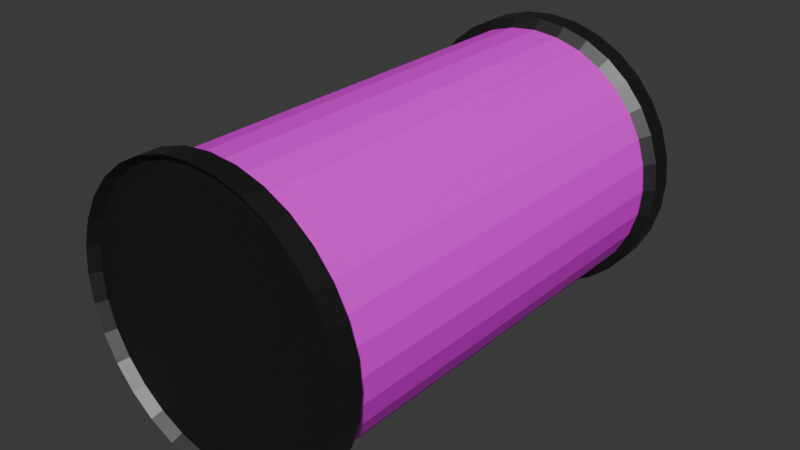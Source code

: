 # Source: Barrel.blend  (saved by Blender 4.2.66; exported with 4.5.12 LTS)
import bpy
from mathutils import Matrix  # noqa: F401  (used for matrix-valued properties, if any)

bpy.ops.wm.read_factory_settings(use_empty=True)
scene = bpy.context.scene
scene.name = 'Scene'

# ---- collections
col_collection = bpy.data.collections.new('Collection'); scene.collection.children.link(col_collection)

# ---- images (referenced by path relative to the original .blend; pixels are not part of the script)
import os
ASSET_DIR = os.environ.get("B2B_ASSET_DIR", "")  # directory of the original .blend (textures are referenced by path, not embedded)
HERE = os.path.dirname(os.path.abspath(__file__))  # packed textures are extracted next to this script under _unpacked/

def load_image(name, relpath, width, height, colorspace="sRGB"):
    """Load a texture the original file referenced (path relative to the .blend, or extracted next to this script)."""
    p = next((c for c in (os.path.join(HERE, relpath), os.path.join(ASSET_DIR, relpath)) if relpath and os.path.exists(c)), "")
    if p:
        img = bpy.data.images.load(p, check_existing=True)
        img.name = name
    else:  # same state as the original file: an image datablock whose file is absent (Cycles renders it pink)
        img = bpy.data.images.new(name, width, height)
        img.source = "FILE"
        img.filepath = "//" + (relpath or name)
    img.colorspace_settings.name = colorspace
    return img
img_base = load_image('Base', '', 1024, 1024, 'sRGB')

# ---- materials (node trees are filled in below, after node groups)
mat_main = bpy.data.materials.new('Main')
mat_main.alpha_threshold = 0.0
mat_main.use_transparent_shadow = False
mat_main.roughness = 0.5
mat_main.line_color = (0.0, 0.0, 0.0, 1.0)
mat_gray = bpy.data.materials.new('Gray')

# ---- material node trees
mat_main.use_nodes = True; mat_main.node_tree.nodes.clear()
_N = mat_main.node_tree.nodes; _L = mat_main.node_tree.links
n0 = _N.new('ShaderNodeOutputMaterial'); n0.name = 'Material Output'; n0.location = (300, 300)
n1 = _N.new('ShaderNodeBsdfPrincipled'); n1.name = 'Principled BSDF'; n1.location = (10, 300)
n1.inputs[3].default_value = 1.45
n2 = _N.new('ShaderNodeTexImage'); n2.name = 'Image Texture'; n2.location = (-348, 276)
n2.image = img_base
_L.new(n1.outputs[0], n0.inputs[0])
_L.new(n2.outputs[0], n1.inputs[0])
n0.is_active_output = True
mat_gray.use_nodes = True; mat_gray.node_tree.nodes.clear()
_N = mat_gray.node_tree.nodes; _L = mat_gray.node_tree.links
n0 = _N.new('ShaderNodeBsdfPrincipled'); n0.name = 'Principled BSDF'; n0.location = (10, 300)
n0.inputs[0].default_value = (0.1, 0.1, 0.1, 1.0)
n0.inputs[1].default_value = 1.0
n1 = _N.new('ShaderNodeOutputMaterial'); n1.name = 'Material Output'; n1.location = (300, 300)
_L.new(n0.outputs[0], n1.inputs[0])
n1.is_active_output = True

# ---- world
world_world = bpy.data.worlds.new('World'); scene.world = world_world
world_world.use_nodes = True; world_world.node_tree.nodes.clear()
_N = world_world.node_tree.nodes; _L = world_world.node_tree.links
n0 = _N.new('ShaderNodeOutputWorld'); n0.name = 'World Output'; n0.location = (300, 300)
n1 = _N.new('ShaderNodeBackground'); n1.name = 'Background'; n1.location = (10, 300)
n1.inputs[0].default_value = (0.05088, 0.05088, 0.05088, 1.0)
_L.new(n1.outputs[0], n0.inputs[0])
n0.is_active_output = True
world_world.color = (0.05088, 0.05088, 0.05088)
world_world.sun_shadow_jitter_overblur = 0.0

# ---- meshes
me_cylinder = bpy.data.meshes.new('Cylinder')
me_cylinder.from_pydata([(0.0, 1.0, -1.54), (0.0, 1.0, 1.54), (0.1951, 0.9808, -1.54), (0.1951, 0.9808, 1.54), (0.3827, 0.9239, -1.54), (0.3827, 0.9239, 1.54), (0.5556, 0.8315, -1.54), (0.5556, 0.8315, 1.54), (0.7071, 0.7071, -1.54), (0.7071, 0.7071, 1.54), (0.8315, 0.5556, -1.54), (0.8315, 0.5556, 1.54), (0.9239, 0.3827, -1.54), (0.9239, 0.3827, 1.54), (0.9808, 0.1951, -1.54), (0.9808, 0.1951, 1.54), (1.0, 0.0, -1.54), (1.0, 0.0, 1.54), (0.9808, -0.1951, -1.54), (0.9808, -0.1951, 1.54), (0.9239, -0.3827, -1.54), (0.9239, -0.3827, 1.54), (0.8315, -0.5556, -1.54), (0.8315, -0.5556, 1.54), (0.7071, -0.7071, -1.54), (0.7071, -0.7071, 1.54), (0.5556, -0.8315, -1.54), (0.5556, -0.8315, 1.54), (0.3827, -0.9239, -1.54), (0.3827, -0.9239, 1.54), (0.1951, -0.9808, -1.54), (0.1951, -0.9808, 1.54), (0.0, -1.0, -1.54), (0.0, -1.0, 1.54), (-0.1951, -0.9808, -1.54), (-0.1951, -0.9808, 1.54), (-0.3827, -0.9239, -1.54), (-0.3827, -0.9239, 1.54), (-0.5556, -0.8315, -1.54), (-0.5556, -0.8315, 1.54), (-0.7071, -0.7071, -1.54), (-0.7071, -0.7071, 1.54), (-0.8315, -0.5556, -1.54), (-0.8315, -0.5556, 1.54), (-0.9239, -0.3827, -1.54), (-0.9239, -0.3827, 1.54), (-0.9808, -0.1951, -1.54), (-0.9808, -0.1951, 1.54), (-1.0, 0.0, -1.54), (-1.0, 0.0, 1.54), (-0.9808, 0.1951, -1.54), (-0.9808, 0.1951, 1.54), (-0.9239, 0.3827, -1.54), (-0.9239, 0.3827, 1.54), (-0.8315, 0.5556, -1.54), (-0.8315, 0.5556, 1.54), (-0.7071, 0.7071, -1.54), (-0.7071, 0.7071, 1.54), (-0.5556, 0.8315, -1.54), (-0.5556, 0.8315, 1.54), (-0.3827, 0.9239, -1.54), (-0.3827, 0.9239, 1.54), (-0.1951, 0.9808, -1.54), (-0.1951, 0.9808, 1.54), (-8.74e-10, 1.072, -1.597), (0.2092, 1.052, -1.597), (0.2092, 1.052, 1.597), (-8.74e-10, 1.072, 1.597), (0.4103, 0.9906, -1.597), (0.4103, 0.9906, 1.597), (0.5957, 0.8915, -1.597), (0.5957, 0.8915, 1.597), (0.7582, 0.7582, -1.597), (0.7582, 0.7582, 1.597), (0.8915, 0.5957, -1.597), (0.8915, 0.5957, 1.597), (0.9906, 0.4103, -1.597), (0.9906, 0.4103, 1.597), (1.052, 0.2092, -1.597), (1.052, 0.2092, 1.597), (1.072, -1.345e-10, -1.597), (1.072, -1.345e-10, 1.597), (1.052, -0.2092, -1.597), (1.052, -0.2092, 1.597), (0.9906, -0.4103, -1.597), (0.9906, -0.4103, 1.597), (0.8915, -0.5957, -1.597), (0.8915, -0.5957, 1.597), (0.7582, -0.7582, -1.597), (0.7582, -0.7582, 1.597), (0.5957, -0.8915, -1.597), (0.5957, -0.8915, 1.597), (0.4103, -0.9906, -1.597), (0.4103, -0.9906, 1.597), (0.2092, -1.052, -1.597), (0.2092, -1.052, 1.597), (-8.74e-10, -1.072, -1.597), (-8.74e-10, -1.072, 1.597), (-0.2092, -1.052, -1.597), (-0.2092, -1.052, 1.597), (-0.4103, -0.9906, -1.597), (-0.4103, -0.9906, 1.597), (-0.5957, -0.8915, -1.597), (-0.5957, -0.8915, 1.597), (-0.7582, -0.7582, -1.597), (-0.7582, -0.7582, 1.597), (-0.8915, -0.5957, -1.597), (-0.8915, -0.5957, 1.597), (-0.9906, -0.4103, -1.597), (-0.9906, -0.4103, 1.597), (-1.052, -0.2092, -1.597), (-1.052, -0.2092, 1.597), (-1.072, -1.345e-10, -1.597), (-1.072, -1.345e-10, 1.597), (-1.052, 0.2092, -1.597), (-1.052, 0.2092, 1.597), (-0.9906, 0.4103, -1.597), (-0.9906, 0.4103, 1.597), (-0.8915, 0.5957, -1.597), (-0.8915, 0.5957, 1.597), (-0.7582, 0.7582, -1.597), (-0.7582, 0.7582, 1.597), (-0.5957, 0.8915, -1.597), (-0.5957, 0.8915, 1.597), (-0.4103, 0.9906, -1.597), (-0.4103, 0.9906, 1.597), (-0.2092, 1.052, -1.597), (-0.2092, 1.052, 1.597), (-8.74e-10, 1.072, -1.76), (0.2092, 1.052, -1.76), (0.2092, 1.052, 1.76), (-8.74e-10, 1.072, 1.76), (0.4103, 0.9906, -1.76), (0.4103, 0.9906, 1.76), (0.5957, 0.8915, -1.76), (0.5957, 0.8915, 1.76), (0.7582, 0.7582, -1.76), (0.7582, 0.7582, 1.76), (0.8915, 0.5957, -1.76), (0.8915, 0.5957, 1.76), (0.9906, 0.4103, -1.76), (0.9906, 0.4103, 1.76), (1.052, 0.2092, -1.76), (1.052, 0.2092, 1.76), (1.072, -1.345e-10, -1.76), (1.072, -1.345e-10, 1.76), (1.052, -0.2092, -1.76), (1.052, -0.2092, 1.76), (0.9906, -0.4103, -1.76), (0.9906, -0.4103, 1.76), (0.8915, -0.5957, -1.76), (0.8915, -0.5957, 1.76), (0.7582, -0.7582, -1.76), (0.7582, -0.7582, 1.76), (0.5957, -0.8915, -1.76), (0.5957, -0.8915, 1.76), (0.4103, -0.9906, -1.76), (0.4103, -0.9906, 1.76), (0.2092, -1.052, -1.76), (0.2092, -1.052, 1.76), (-8.74e-10, -1.072, -1.76), (-8.74e-10, -1.072, 1.76), (-0.2092, -1.052, -1.76), (-0.2092, -1.052, 1.76), (-0.4103, -0.9906, -1.76), (-0.4103, -0.9906, 1.76), (-0.5957, -0.8915, -1.76), (-0.5957, -0.8915, 1.76), (-0.7582, -0.7582, -1.76), (-0.7582, -0.7582, 1.76), (-0.8915, -0.5957, -1.76), (-0.8915, -0.5957, 1.76), (-0.9906, -0.4103, -1.76), (-0.9906, -0.4103, 1.76), (-1.052, -0.2092, -1.76), (-1.052, -0.2092, 1.76), (-1.072, -1.345e-10, -1.76), (-1.072, -1.345e-10, 1.76), (-1.052, 0.2092, -1.76), (-1.052, 0.2092, 1.76), (-0.9906, 0.4103, -1.76), (-0.9906, 0.4103, 1.76), (-0.8915, 0.5957, -1.76), (-0.8915, 0.5957, 1.76), (-0.7582, 0.7582, -1.76), (-0.7582, 0.7582, 1.76), (-0.5957, 0.8915, -1.76), (-0.5957, 0.8915, 1.76), (-0.4103, 0.9906, -1.76), (-0.4103, 0.9906, 1.76), (-0.2092, 1.052, -1.76), (-0.2092, 1.052, 1.76), (-1.127e-11, 1.027, -1.686), (0.2003, 1.007, -1.686), (0.2003, 1.007, 1.686), (-1.127e-11, 1.027, 1.686), (0.393, 0.9487, -1.686), (0.393, 0.9487, 1.686), (0.5705, 0.8538, -1.686), (0.5705, 0.8538, 1.686), (0.7261, 0.7261, -1.686), (0.7261, 0.7261, 1.686), (0.8538, 0.5705, -1.686), (0.8538, 0.5705, 1.686), (0.9487, 0.393, -1.686), (0.9487, 0.393, 1.686), (1.007, 0.2003, -1.686), (1.007, 0.2003, 1.686), (1.027, 2.852e-11, -1.686), (1.027, 2.852e-11, 1.686), (1.007, -0.2003, -1.686), (1.007, -0.2003, 1.686), (0.9487, -0.393, -1.686), (0.9487, -0.393, 1.686), (0.8538, -0.5705, -1.686), (0.8538, -0.5705, 1.686), (0.7261, -0.7261, -1.686), (0.7261, -0.7261, 1.686), (0.5705, -0.8538, -1.686), (0.5705, -0.8538, 1.686), (0.393, -0.9487, -1.686), (0.393, -0.9487, 1.686), (0.2003, -1.007, -1.686), (0.2003, -1.007, 1.686), (-1.127e-11, -1.027, -1.686), (-1.127e-11, -1.027, 1.686), (-0.2003, -1.007, -1.686), (-0.2003, -1.007, 1.686), (-0.393, -0.9487, -1.686), (-0.393, -0.9487, 1.686), (-0.5705, -0.8538, -1.686), (-0.5705, -0.8538, 1.686), (-0.7261, -0.7261, -1.686), (-0.7261, -0.7261, 1.686), (-0.8538, -0.5705, -1.686), (-0.8538, -0.5705, 1.686), (-0.9487, -0.393, -1.686), (-0.9487, -0.393, 1.686), (-1.007, -0.2003, -1.686), (-1.007, -0.2003, 1.686), (-1.027, 2.852e-11, -1.686), (-1.027, 2.852e-11, 1.686), (-1.007, 0.2003, -1.686), (-1.007, 0.2003, 1.686), (-0.9487, 0.393, -1.686), (-0.9487, 0.393, 1.686), (-0.8538, 0.5705, -1.686), (-0.8538, 0.5705, 1.686), (-0.7261, 0.7261, -1.686), (-0.7261, 0.7261, 1.686), (-0.5705, 0.8538, -1.686), (-0.5705, 0.8538, 1.686), (-0.393, 0.9487, -1.686), (-0.393, 0.9487, 1.686), (-0.2003, 1.007, -1.686), (-0.2003, 1.007, 1.686)], [], [(0, 1, 3, 2), (2, 3, 5, 4), (4, 5, 7, 6), (6, 7, 9, 8), (8, 9, 11, 10), (10, 11, 13, 12), (12, 13, 15, 14), (14, 15, 17, 16), (16, 17, 19, 18), (18, 19, 21, 20), (20, 21, 23, 22), (22, 23, 25, 24), (24, 25, 27, 26), (26, 27, 29, 28), (28, 29, 31, 30), (30, 31, 33, 32), (32, 33, 35, 34), (34, 35, 37, 36), (36, 37, 39, 38), (38, 39, 41, 40), (40, 41, 43, 42), (42, 43, 45, 44), (44, 45, 47, 46), (46, 47, 49, 48), (48, 49, 51, 50), (50, 51, 53, 52), (52, 53, 55, 54), (54, 55, 57, 56), (56, 57, 59, 58), (58, 59, 61, 60), (61, 59, 123, 125), (60, 61, 63, 62), (62, 63, 1, 0), (6, 8, 72, 70), (85, 83, 147, 149), (111, 109, 173, 175), (24, 26, 90, 88), (9, 7, 71, 73), (42, 44, 108, 106), (27, 25, 89, 91), (60, 62, 126, 124), (45, 43, 107, 109), (8, 10, 74, 72), (63, 61, 125, 127), (26, 28, 92, 90), (11, 9, 73, 75), (44, 46, 110, 108), (29, 27, 91, 93), (62, 0, 64, 126), (47, 45, 109, 111), (10, 12, 76, 74), (1, 63, 127, 67), (28, 30, 94, 92), (13, 11, 75, 77), (46, 48, 112, 110), (31, 29, 93, 95), (49, 47, 111, 113), (12, 14, 78, 76), (30, 32, 96, 94), (15, 13, 77, 79), (48, 50, 114, 112), (33, 31, 95, 97), (51, 49, 113, 115), (14, 16, 80, 78), (32, 34, 98, 96), (17, 15, 79, 81), (50, 52, 116, 114), (35, 33, 97, 99), (53, 51, 115, 117), (16, 18, 82, 80), (34, 36, 100, 98), (19, 17, 81, 83), (0, 2, 65, 64), (52, 54, 118, 116), (37, 35, 99, 101), (3, 1, 67, 66), (55, 53, 117, 119), (18, 20, 84, 82), (36, 38, 102, 100), (21, 19, 83, 85), (54, 56, 120, 118), (39, 37, 101, 103), (2, 4, 68, 65), (57, 55, 119, 121), (20, 22, 86, 84), (5, 3, 66, 69), (38, 40, 104, 102), (23, 21, 85, 87), (56, 58, 122, 120), (41, 39, 103, 105), (4, 6, 70, 68), (59, 57, 121, 123), (22, 24, 88, 86), (7, 5, 69, 71), (40, 42, 106, 104), (25, 23, 87, 89), (58, 60, 124, 122), (43, 41, 105, 107), (150, 152, 216, 214), (176, 178, 242, 240), (110, 112, 176, 174), (84, 86, 150, 148), (113, 111, 175, 177), (87, 85, 149, 151), (112, 114, 178, 176), (86, 88, 152, 150), (115, 113, 177, 179), (89, 87, 151, 153), (114, 116, 180, 178), (88, 90, 154, 152), (117, 115, 179, 181), (91, 89, 153, 155), (116, 118, 182, 180), (90, 92, 156, 154), (64, 65, 129, 128), (119, 117, 181, 183), (93, 91, 155, 157), (66, 67, 131, 130), (118, 120, 184, 182), (92, 94, 158, 156), (65, 68, 132, 129), (121, 119, 183, 185), (95, 93, 157, 159), (69, 66, 130, 133), (120, 122, 186, 184), (94, 96, 160, 158), (68, 70, 134, 132), (123, 121, 185, 187), (97, 95, 159, 161), (71, 69, 133, 135), (122, 124, 188, 186), (96, 98, 162, 160), (70, 72, 136, 134), (125, 123, 187, 189), (99, 97, 161, 163), (73, 71, 135, 137), (124, 126, 190, 188), (98, 100, 164, 162), (72, 74, 138, 136), (127, 125, 189, 191), (101, 99, 163, 165), (75, 73, 137, 139), (126, 64, 128, 190), (100, 102, 166, 164), (74, 76, 140, 138), (67, 127, 191, 131), (103, 101, 165, 167), (77, 75, 139, 141), (102, 104, 168, 166), (76, 78, 142, 140), (105, 103, 167, 169), (79, 77, 141, 143), (104, 106, 170, 168), (78, 80, 144, 142), (107, 105, 169, 171), (81, 79, 143, 145), (106, 108, 172, 170), (80, 82, 146, 144), (109, 107, 171, 173), (83, 81, 145, 147), (108, 110, 174, 172), (82, 84, 148, 146), (194, 195, 255, 253, 251, 249, 247, 245, 243, 241, 239, 237, 235, 233, 231, 229, 227, 225, 223, 221, 219, 217, 215, 213, 211, 209, 207, 205, 203, 201, 199, 197), (192, 193, 196, 198, 200, 202, 204, 206, 208, 210, 212, 214, 216, 218, 220, 222, 224, 226, 228, 230, 232, 234, 236, 238, 240, 242, 244, 246, 248, 250, 252, 254), (179, 177, 241, 243), (153, 151, 215, 217), (178, 180, 244, 242), (152, 154, 218, 216), (181, 179, 243, 245), (155, 153, 217, 219), (180, 182, 246, 244), (154, 156, 220, 218), (128, 129, 193, 192), (183, 181, 245, 247), (157, 155, 219, 221), (130, 131, 195, 194), (182, 184, 248, 246), (156, 158, 222, 220), (129, 132, 196, 193), (185, 183, 247, 249), (159, 157, 221, 223), (133, 130, 194, 197), (184, 186, 250, 248), (158, 160, 224, 222), (132, 134, 198, 196), (187, 185, 249, 251), (161, 159, 223, 225), (135, 133, 197, 199), (186, 188, 252, 250), (160, 162, 226, 224), (134, 136, 200, 198), (189, 187, 251, 253), (163, 161, 225, 227), (137, 135, 199, 201), (188, 190, 254, 252), (162, 164, 228, 226), (136, 138, 202, 200), (191, 189, 253, 255), (165, 163, 227, 229), (139, 137, 201, 203), (190, 128, 192, 254), (164, 166, 230, 228), (138, 140, 204, 202), (131, 191, 255, 195), (167, 165, 229, 231), (141, 139, 203, 205), (166, 168, 232, 230), (140, 142, 206, 204), (169, 167, 231, 233), (143, 141, 205, 207), (168, 170, 234, 232), (142, 144, 208, 206), (171, 169, 233, 235), (145, 143, 207, 209), (170, 172, 236, 234), (144, 146, 210, 208), (173, 171, 235, 237), (147, 145, 209, 211), (172, 174, 238, 236), (146, 148, 212, 210), (175, 173, 237, 239), (149, 147, 211, 213), (174, 176, 240, 238), (148, 150, 214, 212), (177, 175, 239, 241), (151, 149, 213, 215)])
me_cylinder.polygons.foreach_set('material_index', [0, 0, 0, 0, 0, 0, 0, 0, 0, 0, 0, 0, 0, 0, 0, 0, 0, 0, 0, 0, 0, 0, 0, 0, 0, 0, 0, 0, 0, 0, 1, 0, 0, 1, 1, 1, 1, 1, 1, 1, 1, 1, 1, 1, 1, 1, 1, 1, 1, 1, 1, 1, 1, 1, 1, 1, 1, 1, 1, 1, 1, 1, 1, 1, 1, 1, 1, 1, 1, 1, 1, 1, 1, 1, 1, 1, 1, 1, 1, 1, 1, 1, 1, 1, 1, 1, 1, 1, 1, 1, 1, 1, 1, 1, 1, 1, 1, 1, 1, 1, 1, 1, 1, 1, 1, 1, 1, 1, 1, 1, 1, 1, 1, 1, 1, 1, 1, 1, 1, 1, 1, 1, 1, 1, 1, 1, 1, 1, 1, 1, 1, 1, 1, 1, 1, 1, 1, 1, 1, 1, 1, 1, 1, 1, 1, 1, 1, 1, 1, 1, 1, 1, 1, 1, 1, 1, 1, 1, 1, 1, 1, 1, 1, 1, 1, 1, 1, 1, 1, 1, 1, 1, 1, 1, 1, 1, 1, 1, 1, 1, 1, 1, 1, 1, 1, 1, 1, 1, 1, 1, 1, 1, 1, 1, 1, 1, 1, 1, 1, 1, 1, 1, 1, 1, 1, 1, 1, 1, 1, 1, 1, 1, 1, 1, 1, 1, 1, 1, 1, 1, 1, 1, 1, 1, 1, 1])
_uv = me_cylinder.uv_layers.new(name='UVMap')
_uv.uv.foreach_set('vector', [0.6783, 0.4735, 0.6783, 0.0, 0.7079, 0.0, 0.7079, 0.4735, 0.7079, 0.4735, 0.7079, 0.0, 0.7357, 0.0, 0.7357, 0.4735, 0.7357, 0.4735, 0.7357, 0.0, 0.7608, 0.0, 0.7608, 0.4735, 0.7608, 0.4735, 0.7608, 0.0, 0.7821, 0.0, 0.7821, 0.4735, 0.0, 0.4735, 0.0, 0.0, 0.02131, 0.0, 0.02131, 0.4735, 0.02131, 0.4735, 0.02131, 0.0, 0.04637, 0.0, 0.04637, 0.4735, 0.04637, 0.4735, 0.04637, 0.0, 0.07421, 0.0, 0.07421, 0.4735, 0.07421, 0.4735, 0.07421, 0.0, 0.1038, 0.0, 0.1038, 0.4735, 0.1038, 0.4735, 0.1038, 0.0, 0.1339, 0.0, 0.1339, 0.4735, 0.1339, 0.4735, 0.1339, 0.0, 0.1635, 0.0, 0.1635, 0.4735, 0.1635, 0.4735, 0.1635, 0.0, 0.1913, 0.0, 0.1913, 0.4735, 0.1913, 0.4735, 0.1913, 0.0, 0.2164, 0.0, 0.2164, 0.4735, 0.2164, 0.4735, 0.2164, 0.0, 0.2377, 0.0, 0.2377, 0.4735, 0.0, 0.947, 0.0, 0.4735, 0.02506, 0.4735, 0.02506, 0.947, 0.02506, 0.947, 0.02506, 0.4735, 0.0529, 0.4735, 0.0529, 0.947, 0.0529, 0.947, 0.0529, 0.4735, 0.08246, 0.4735, 0.08246, 0.947, 0.08246, 0.947, 0.08246, 0.4735, 0.1126, 0.4735, 0.1126, 0.947, 0.1126, 0.947, 0.1126, 0.4735, 0.1422, 0.4735, 0.1422, 0.947, 0.1422, 0.947, 0.1422, 0.4735, 0.17, 0.4735, 0.17, 0.947, 0.17, 0.947, 0.17, 0.4735, 0.1951, 0.4735, 0.1951, 0.947, 0.1951, 0.947, 0.1951, 0.4735, 0.2164, 0.4735, 0.2164, 0.947, 0.7821, 0.4735, 0.7821, 0.0, 0.8072, 0.0, 0.8072, 0.4735, 0.8072, 0.4735, 0.8072, 0.0, 0.835, 0.0, 0.835, 0.4735, 0.835, 0.4735, 0.835, 0.0, 0.8646, 0.0, 0.8646, 0.4735, 0.8646, 0.4735, 0.8646, 0.0, 0.8947, 0.0, 0.8947, 0.4735, 0.8947, 0.4735, 0.8947, 0.0, 0.9243, 0.0, 0.9243, 0.4735, 0.9243, 0.4735, 0.9243, 0.0, 0.9521, 0.0, 0.9521, 0.4735, 0.9521, 0.4735, 0.9521, 0.0, 0.9772, 0.0, 0.9772, 0.4735, 0.5657, 0.4735, 0.5657, 0.0, 0.5908, 0.0, 0.5908, 0.4735, 0.5908, 0.4735, 0.5908, 0.0, 0.6186, 0.0, 0.6186, 0.4735, 0.2829, 0.2616, 0.3042, 0.2829, 0.2971, 0.2914, 0.2743, 0.2686, 0.6186, 0.4735, 0.6186, 0.0, 0.6482, 0.0, 0.6482, 0.4735, 0.6482, 0.4735, 0.6482, 0.0, 0.6783, 0.0, 0.6783, 0.4735, 0.3042, 0.6109, 0.3292, 0.6277, 0.324, 0.6375, 0.2971, 0.6195, 0.905, 0.5302, 0.905, 0.5619, 0.88, 0.5619, 0.88, 0.5302, 0.93, 0.6259, 0.93, 0.6558, 0.905, 0.6558, 0.905, 0.6259, 0.5373, 0.5646, 0.5488, 0.5367, 0.5594, 0.54, 0.5471, 0.5698, 0.2661, 0.09157, 0.2546, 0.1194, 0.244, 0.1162, 0.2563, 0.08633, 0.4463, 0.345, 0.4168, 0.3391, 0.4179, 0.3281, 0.4496, 0.3344, 0.4992, 0.0452, 0.4742, 0.02846, 0.4794, 0.01867, 0.5063, 0.03662, 0.2487, 0.477, 0.2487, 0.5072, 0.2377, 0.5083, 0.2377, 0.4759, 0.4992, 0.2829, 0.5205, 0.2616, 0.5291, 0.2686, 0.5063, 0.2914, 0.3292, 0.6277, 0.3571, 0.6392, 0.3539, 0.6498, 0.324, 0.6375, 0.2661, 0.2365, 0.2829, 0.2616, 0.2743, 0.2686, 0.2563, 0.2417, 0.5488, 0.5367, 0.5547, 0.5072, 0.5657, 0.5083, 0.5594, 0.54, 0.2829, 0.06651, 0.2661, 0.09157, 0.2563, 0.08633, 0.2743, 0.05947, 0.4168, 0.3391, 0.3866, 0.3391, 0.3855, 0.3281, 0.4179, 0.3281, 0.5205, 0.06651, 0.4992, 0.0452, 0.5063, 0.03662, 0.5291, 0.05947, 0.2487, 0.5072, 0.2546, 0.5367, 0.244, 0.54, 0.2377, 0.5083, 0.4742, 0.2996, 0.4992, 0.2829, 0.5063, 0.2914, 0.4794, 0.3094, 0.3571, 0.6392, 0.3866, 0.6451, 0.3855, 0.6561, 0.3539, 0.6498, 0.2546, 0.2087, 0.2661, 0.2365, 0.2563, 0.2417, 0.244, 0.2119, 0.5547, 0.5072, 0.5547, 0.477, 0.5657, 0.4759, 0.5657, 0.5083, 0.3042, 0.0452, 0.2829, 0.06651, 0.2743, 0.05947, 0.2971, 0.03662, 0.3866, 0.3391, 0.3571, 0.345, 0.3539, 0.3344, 0.3855, 0.3281, 0.5373, 0.09157, 0.5205, 0.06651, 0.5291, 0.05947, 0.5471, 0.08633, 0.4463, 0.3111, 0.4742, 0.2996, 0.4794, 0.3094, 0.4496, 0.3218, 0.3866, 0.6451, 0.4168, 0.6451, 0.4179, 0.6561, 0.3855, 0.6561, 0.5547, 0.477, 0.5488, 0.4475, 0.5594, 0.4443, 0.5657, 0.4759, 0.3292, 0.02846, 0.3042, 0.0452, 0.2971, 0.03662, 0.324, 0.01867, 0.3571, 0.345, 0.3292, 0.3565, 0.324, 0.3467, 0.3539, 0.3344, 0.5488, 0.1194, 0.5373, 0.09157, 0.5471, 0.08633, 0.5594, 0.1162, 0.4168, 0.317, 0.4463, 0.3111, 0.4496, 0.3218, 0.4179, 0.3281, 0.4168, 0.6451, 0.4463, 0.6392, 0.4496, 0.6498, 0.4179, 0.6561, 0.5488, 0.4475, 0.5373, 0.4196, 0.5471, 0.4144, 0.5594, 0.4443, 0.3571, 0.01692, 0.3292, 0.02846, 0.324, 0.01867, 0.3539, 0.006304, 0.3292, 0.3565, 0.3042, 0.3733, 0.2971, 0.3647, 0.324, 0.3467, 0.5547, 0.149, 0.5488, 0.1194, 0.5594, 0.1162, 0.5657, 0.1479, 0.3866, 0.317, 0.4168, 0.317, 0.4179, 0.3281, 0.3855, 0.3281, 0.4463, 0.6392, 0.4742, 0.6277, 0.4794, 0.6375, 0.4496, 0.6498, 0.5373, 0.4196, 0.5205, 0.3946, 0.5291, 0.3875, 0.5471, 0.4144, 0.3866, 0.01104, 0.3571, 0.01692, 0.3539, 0.006304, 0.3855, 9.636e-09, 0.2546, 0.5367, 0.2661, 0.5646, 0.2563, 0.5698, 0.244, 0.54, 0.3042, 0.3733, 0.2829, 0.3946, 0.2743, 0.3875, 0.2971, 0.3647, 0.5547, 0.1791, 0.5547, 0.149, 0.5657, 0.1479, 0.5657, 0.1802, 0.2487, 0.1791, 0.2546, 0.2087, 0.244, 0.2119, 0.2377, 0.1802, 0.3571, 0.3111, 0.3866, 0.317, 0.3855, 0.3281, 0.3539, 0.3218, 0.4742, 0.6277, 0.4992, 0.6109, 0.5063, 0.6195, 0.4794, 0.6375, 0.5205, 0.3946, 0.4992, 0.3733, 0.5063, 0.3647, 0.5291, 0.3875, 0.4168, 0.01104, 0.3866, 0.01104, 0.3855, 9.636e-09, 0.4179, 8.017e-09, 0.2829, 0.3946, 0.2661, 0.4196, 0.2563, 0.4144, 0.2743, 0.3875, 0.5488, 0.2087, 0.5547, 0.1791, 0.5657, 0.1802, 0.5594, 0.2119, 0.2661, 0.5646, 0.2829, 0.5896, 0.2743, 0.5967, 0.2563, 0.5698, 0.3292, 0.2996, 0.3571, 0.3111, 0.3539, 0.3218, 0.324, 0.3094, 0.4992, 0.6109, 0.5205, 0.5896, 0.5291, 0.5967, 0.5063, 0.6195, 0.2487, 0.149, 0.2487, 0.1791, 0.2377, 0.1802, 0.2377, 0.1479, 0.4992, 0.3733, 0.4742, 0.3565, 0.4794, 0.3467, 0.5063, 0.3647, 0.4463, 0.01692, 0.4168, 0.01104, 0.4179, 8.017e-09, 0.4496, 0.006304, 0.2661, 0.4196, 0.2546, 0.4475, 0.244, 0.4443, 0.2563, 0.4144, 0.5373, 0.2365, 0.5488, 0.2087, 0.5594, 0.2119, 0.5471, 0.2417, 0.2829, 0.5896, 0.3042, 0.6109, 0.2971, 0.6195, 0.2743, 0.5967, 0.3042, 0.2829, 0.3292, 0.2996, 0.324, 0.3094, 0.2971, 0.2914, 0.5205, 0.5896, 0.5373, 0.5646, 0.5471, 0.5698, 0.5291, 0.5967, 0.2546, 0.1194, 0.2487, 0.149, 0.2377, 0.1479, 0.244, 0.1162, 0.4742, 0.3565, 0.4463, 0.345, 0.4496, 0.3344, 0.4794, 0.3467, 0.4742, 0.02846, 0.4463, 0.01692, 0.4496, 0.006304, 0.4794, 0.01867, 0.2546, 0.4475, 0.2487, 0.477, 0.2377, 0.4759, 0.244, 0.4443, 0.5205, 0.2616, 0.5373, 0.2365, 0.5471, 0.2417, 0.5291, 0.2686, 0.2278, 0.6786, 0.2278, 0.7055, 0.2164, 0.7011, 0.2164, 0.6753, 0.5633, 0.7674, 0.5633, 0.7997, 0.5519, 0.799, 0.5519, 0.7681, 0.88, 0.8579, 0.88, 0.8262, 0.905, 0.8262, 0.905, 0.8579, 0.905, 0.7622, 0.905, 0.7323, 0.93, 0.7323, 0.93, 0.7622, 0.93, 0.5942, 0.93, 0.6259, 0.905, 0.6259, 0.905, 0.5942, 0.905, 0.5004, 0.905, 0.5302, 0.88, 0.5302, 0.88, 0.5004, 0.88, 0.8262, 0.88, 0.7939, 0.905, 0.7939, 0.905, 0.8262, 0.905, 0.7323, 0.905, 0.7055, 0.93, 0.7055, 0.93, 0.7323, 0.93, 0.5619, 0.93, 0.5942, 0.905, 0.5942, 0.905, 0.5619, 0.905, 0.4735, 0.905, 0.5004, 0.88, 0.5004, 0.88, 0.4735, 0.88, 0.7939, 0.88, 0.7622, 0.905, 0.7622, 0.905, 0.7939, 0.9551, 0.7055, 0.9551, 0.6826, 0.9801, 0.6826, 0.9801, 0.7055, 0.93, 0.5302, 0.93, 0.5619, 0.905, 0.5619, 0.905, 0.5302, 0.9801, 0.9146, 0.9801, 0.9374, 0.9551, 0.9374, 0.9551, 0.9146, 0.88, 0.7622, 0.88, 0.7323, 0.905, 0.7323, 0.905, 0.7622, 0.9551, 0.6826, 0.9551, 0.6558, 0.9801, 0.6558, 0.9801, 0.6826, 0.93, 0.5847, 0.93, 0.5531, 0.9551, 0.5531, 0.9551, 0.5847, 0.93, 0.5004, 0.93, 0.5302, 0.905, 0.5302, 0.905, 0.5004, 0.9801, 0.8877, 0.9801, 0.9146, 0.9551, 0.9146, 0.9551, 0.8877, 0.9551, 0.785, 0.9551, 0.8167, 0.93, 0.8167, 0.93, 0.785, 0.88, 0.7323, 0.88, 0.7055, 0.905, 0.7055, 0.905, 0.7323, 0.9551, 0.6558, 0.9551, 0.6259, 0.9801, 0.6259, 0.9801, 0.6558, 0.93, 0.5531, 0.93, 0.5232, 0.9551, 0.5232, 0.9551, 0.5531, 0.93, 0.4735, 0.93, 0.5004, 0.905, 0.5004, 0.905, 0.4735, 0.9801, 0.8579, 0.9801, 0.8877, 0.9551, 0.8877, 0.9551, 0.8579, 0.9551, 0.7552, 0.9551, 0.785, 0.93, 0.785, 0.93, 0.7552, 0.93, 0.7055, 0.93, 0.6786, 0.9551, 0.6786, 0.9551, 0.7055, 0.9551, 0.6259, 0.9551, 0.5942, 0.9801, 0.5942, 0.9801, 0.6259, 0.93, 0.5232, 0.93, 0.4963, 0.9551, 0.4963, 0.9551, 0.5232, 0.9551, 0.9106, 0.9551, 0.9374, 0.93, 0.9374, 0.93, 0.9106, 0.9801, 0.8262, 0.9801, 0.8579, 0.9551, 0.8579, 0.9551, 0.8262, 0.9551, 0.7283, 0.9551, 0.7552, 0.93, 0.7552, 0.93, 0.7283, 0.93, 0.6786, 0.93, 0.6488, 0.9551, 0.6488, 0.9551, 0.6786, 0.9551, 0.5942, 0.9551, 0.5619, 0.9801, 0.5619, 0.9801, 0.5942, 0.93, 0.4963, 0.93, 0.4735, 0.9551, 0.4735, 0.9551, 0.4963, 0.9551, 0.8807, 0.9551, 0.9106, 0.93, 0.9106, 0.93, 0.8807, 0.9801, 0.7939, 0.9801, 0.8262, 0.9551, 0.8262, 0.9551, 0.7939, 0.9551, 0.7055, 0.9551, 0.7283, 0.93, 0.7283, 0.93, 0.7055, 0.93, 0.6488, 0.93, 0.6171, 0.9551, 0.6171, 0.9551, 0.6488, 0.9551, 0.5619, 0.9551, 0.5302, 0.9801, 0.5302, 0.9801, 0.5619, 0.905, 0.9374, 0.905, 0.9146, 0.93, 0.9146, 0.93, 0.9374, 0.9551, 0.849, 0.9551, 0.8807, 0.93, 0.8807, 0.93, 0.849, 0.9801, 0.7622, 0.9801, 0.7939, 0.9551, 0.7939, 0.9551, 0.7622, 0.905, 0.6826, 0.905, 0.7055, 0.88, 0.7055, 0.88, 0.6826, 0.93, 0.6171, 0.93, 0.5847, 0.9551, 0.5847, 0.9551, 0.6171, 0.9551, 0.5302, 0.9551, 0.5004, 0.9801, 0.5004, 0.9801, 0.5302, 0.905, 0.9146, 0.905, 0.8877, 0.93, 0.8877, 0.93, 0.9146, 0.9551, 0.8167, 0.9551, 0.849, 0.93, 0.849, 0.93, 0.8167, 0.9801, 0.7323, 0.9801, 0.7622, 0.9551, 0.7622, 0.9551, 0.7323, 0.905, 0.6558, 0.905, 0.6826, 0.88, 0.6826, 0.88, 0.6558, 0.9551, 0.5004, 0.9551, 0.4735, 0.9801, 0.4735, 0.9801, 0.5004, 0.905, 0.8877, 0.905, 0.8579, 0.93, 0.8579, 0.93, 0.8877, 0.9801, 0.7055, 0.9801, 0.7323, 0.9551, 0.7323, 0.9551, 0.7055, 0.905, 0.6259, 0.905, 0.6558, 0.88, 0.6558, 0.88, 0.6259, 0.88, 0.9374, 0.88, 0.9146, 0.905, 0.9146, 0.905, 0.9374, 0.905, 0.8579, 0.905, 0.8262, 0.93, 0.8262, 0.93, 0.8579, 0.93, 0.6826, 0.93, 0.7055, 0.905, 0.7055, 0.905, 0.6826, 0.905, 0.5942, 0.905, 0.6259, 0.88, 0.6259, 0.88, 0.5942, 0.88, 0.9146, 0.88, 0.8877, 0.905, 0.8877, 0.905, 0.9146, 0.905, 0.8262, 0.905, 0.7939, 0.93, 0.7939, 0.93, 0.8262, 0.93, 0.6558, 0.93, 0.6826, 0.905, 0.6826, 0.905, 0.6558, 0.905, 0.5619, 0.905, 0.5942, 0.88, 0.5942, 0.88, 0.5619, 0.88, 0.8877, 0.88, 0.8579, 0.905, 0.8579, 0.905, 0.8877, 0.905, 0.7939, 0.905, 0.7622, 0.93, 0.7622, 0.93, 0.7939, 0.5718, 0.6764, 0.5657, 0.6461, 0.5657, 0.6151, 0.5718, 0.5848, 0.5836, 0.5562, 0.6008, 0.5304, 0.6227, 0.5086, 0.6484, 0.4914, 0.677, 0.4795, 0.7074, 0.4735, 0.7383, 0.4735, 0.7687, 0.4795, 0.7973, 0.4914, 0.823, 0.5086, 0.8449, 0.5304, 0.8621, 0.5562, 0.8739, 0.5848, 0.88, 0.6151, 0.88, 0.6461, 0.8739, 0.6764, 0.8621, 0.705, 0.8449, 0.7307, 0.823, 0.7526, 0.7973, 0.7698, 0.7687, 0.7817, 0.7383, 0.7877, 0.7074, 0.7877, 0.677, 0.7817, 0.6484, 0.7698, 0.6227, 0.7526, 0.6008, 0.7307, 0.5836, 0.705, 0.2377, 0.8287, 0.2377, 0.7978, 0.2437, 0.7674, 0.2556, 0.7388, 0.2727, 0.7131, 0.2946, 0.6912, 0.3204, 0.674, 0.349, 0.6622, 0.3793, 0.6561, 0.4103, 0.6561, 0.4406, 0.6622, 0.4692, 0.674, 0.4949, 0.6912, 0.5168, 0.7131, 0.534, 0.7388, 0.5458, 0.7674, 0.5519, 0.7978, 0.5519, 0.8287, 0.5458, 0.8591, 0.534, 0.8877, 0.5168, 0.9134, 0.4949, 0.9353, 0.4692, 0.9525, 0.4406, 0.9643, 0.4103, 0.9704, 0.3793, 0.9704, 0.349, 0.9643, 0.3204, 0.9525, 0.2946, 0.9353, 0.2727, 0.9134, 0.2556, 0.8877, 0.2437, 0.8591, 0.2164, 0.849, 0.2164, 0.8167, 0.2278, 0.8174, 0.2278, 0.8484, 0.9772, 0.232, 0.9772, 0.2051, 0.9886, 0.2018, 0.9886, 0.2276, 0.5633, 0.7997, 0.5633, 0.8314, 0.5519, 0.8294, 0.5519, 0.799, 0.9886, 0.232, 0.9886, 0.2588, 0.9772, 0.2621, 0.9772, 0.2364, 0.2164, 0.8807, 0.2164, 0.849, 0.2278, 0.8484, 0.2278, 0.8787, 0.9801, 0.5004, 0.9801, 0.4735, 0.9915, 0.4779, 0.9915, 0.5036, 0.5633, 0.8314, 0.5633, 0.8613, 0.5519, 0.858, 0.5519, 0.8294, 0.9886, 0.2588, 0.9886, 0.2887, 0.9772, 0.2907, 0.9772, 0.2621, 0.9915, 0.8167, 0.9915, 0.849, 0.9801, 0.8484, 0.9801, 0.8174, 0.2164, 0.9106, 0.2164, 0.8807, 0.2278, 0.8787, 0.2278, 0.9073, 0.9801, 0.5302, 0.9801, 0.5004, 0.9915, 0.5036, 0.9915, 0.5322, 0.9886, 0.1436, 0.9886, 0.1113, 1.0, 0.1119, 1.0, 0.1429, 0.5633, 0.8613, 0.5633, 0.8881, 0.5519, 0.8837, 0.5519, 0.858, 0.9886, 0.2887, 0.9886, 0.3204, 0.9772, 0.3211, 0.9772, 0.2907, 0.9915, 0.849, 0.9915, 0.8807, 0.9801, 0.8787, 0.9801, 0.8484, 0.2164, 0.9374, 0.2164, 0.9106, 0.2278, 0.9073, 0.2278, 0.933, 0.9801, 0.5619, 0.9801, 0.5302, 0.9915, 0.5322, 0.9915, 0.5626, 0.9886, 0.1753, 0.9886, 0.1436, 1.0, 0.1429, 1.0, 0.1732, 0.9915, 0.7055, 0.9915, 0.7283, 0.9801, 0.7327, 0.9801, 0.7108, 0.9886, 0.3204, 0.9886, 0.3527, 0.9772, 0.352, 0.9772, 0.3211, 0.9915, 0.8807, 0.9915, 0.9106, 0.9801, 0.9073, 0.9801, 0.8787, 0.9886, 0.02285, 0.9886, 1.331e-09, 1.0, 0.00538, 1.0, 0.02726, 0.9801, 0.5942, 0.9801, 0.5619, 0.9915, 0.5626, 0.9915, 0.5935, 0.9886, 0.2051, 0.9886, 0.1753, 1.0, 0.1732, 1.0, 0.2018, 0.9915, 0.7283, 0.9915, 0.7552, 0.9801, 0.7585, 0.9801, 0.7327, 0.9886, 0.3527, 0.9886, 0.3844, 0.9772, 0.3824, 0.9772, 0.352, 0.9915, 0.9106, 0.9915, 0.9374, 0.9801, 0.933, 0.9801, 0.9073, 0.9886, 0.04971, 0.9886, 0.02285, 1.0, 0.02726, 1.0, 0.053, 0.9801, 0.6259, 0.9801, 0.5942, 0.9915, 0.5935, 0.9915, 0.6239, 0.9886, 0.232, 0.9886, 0.2051, 1.0, 0.2018, 1.0, 0.2276, 0.9915, 0.7552, 0.9915, 0.785, 0.9801, 0.7871, 0.9801, 0.7585, 0.9886, 0.3844, 0.9886, 0.4142, 0.9772, 0.411, 0.9772, 0.3824, 0.2278, 0.4735, 0.2278, 0.4963, 0.2164, 0.5008, 0.2164, 0.4789, 0.9886, 0.07957, 0.9886, 0.04971, 1.0, 0.053, 1.0, 0.08159, 0.9801, 0.6558, 0.9801, 0.6259, 0.9915, 0.6239, 0.9915, 0.6525, 0.9772, 0.02285, 0.9772, 4.685e-10, 0.9886, 0.00538, 0.9886, 0.02726, 0.9915, 0.785, 0.9915, 0.8167, 0.9801, 0.8174, 0.9801, 0.7871, 0.9886, 0.4142, 0.9886, 0.4411, 0.9772, 0.4367, 0.9772, 0.411, 0.2278, 0.4963, 0.2278, 0.5232, 0.2164, 0.5265, 0.2164, 0.5008, 0.9886, 0.1113, 0.9886, 0.07957, 1.0, 0.08159, 1.0, 0.1119, 0.9801, 0.6826, 0.9801, 0.6558, 0.9915, 0.6525, 0.9915, 0.6782, 0.9772, 0.04971, 0.9772, 0.02285, 0.9886, 0.02726, 0.9886, 0.053, 0.9886, 0.4411, 0.9886, 0.464, 0.9772, 0.4586, 0.9772, 0.4367, 0.2278, 0.5232, 0.2278, 0.5531, 0.2164, 0.5551, 0.2164, 0.5265, 0.9801, 0.7055, 0.9801, 0.6826, 0.9915, 0.6782, 0.9915, 0.7001, 0.9772, 0.07957, 0.9772, 0.04971, 0.9886, 0.053, 0.9886, 0.08159, 0.5633, 0.6561, 0.5633, 0.679, 0.5519, 0.6834, 0.5519, 0.6615, 0.2278, 0.5531, 0.2278, 0.5847, 0.2164, 0.5854, 0.2164, 0.5551, 0.2164, 0.7283, 0.2164, 0.7055, 0.2278, 0.7108, 0.2278, 0.7327, 0.9772, 0.1113, 0.9772, 0.07957, 0.9886, 0.08159, 0.9886, 0.1119, 0.5633, 0.679, 0.5633, 0.7059, 0.5519, 0.7091, 0.5519, 0.6834, 0.2278, 0.5847, 0.2278, 0.6171, 0.2164, 0.6164, 0.2164, 0.5854, 0.2164, 0.7552, 0.2164, 0.7283, 0.2278, 0.7327, 0.2278, 0.7585, 0.9772, 0.1436, 0.9772, 0.1113, 0.9886, 0.1119, 0.9886, 0.1429, 0.5633, 0.7059, 0.5633, 0.7357, 0.5519, 0.7377, 0.5519, 0.7091, 0.2278, 0.6171, 0.2278, 0.6487, 0.2164, 0.6467, 0.2164, 0.6164, 0.2164, 0.785, 0.2164, 0.7552, 0.2278, 0.7585, 0.2278, 0.7871, 0.9772, 0.1753, 0.9772, 0.1436, 0.9886, 0.1429, 0.9886, 0.1732, 0.5633, 0.7357, 0.5633, 0.7674, 0.5519, 0.7681, 0.5519, 0.7377, 0.2278, 0.6487, 0.2278, 0.6786, 0.2164, 0.6753, 0.2164, 0.6467, 0.2164, 0.8167, 0.2164, 0.785, 0.2278, 0.7871, 0.2278, 0.8174, 0.9772, 0.2051, 0.9772, 0.1753, 0.9886, 0.1732, 0.9886, 0.2018])
me_cylinder.materials.append(mat_main)
me_cylinder.materials.append(mat_gray)
me_cylinder.update()

# ---- objects
ob_explosive_barrel = bpy.data.objects.new('Explosive Barrel', me_cylinder)

# ---- transforms, parenting, visibility, modifiers, constraints
ob_explosive_barrel.location = (0.0, 0.0, 0.0)
ob_explosive_barrel.rotation_euler = (-1.571, -0.0, 0.0)

# ---- collection membership
col_collection.objects.link(ob_explosive_barrel)

# ---- scene / render settings (as saved in the file)
scene.frame_start = 1; scene.frame_end = 250; scene.frame_set(1)
scene.render.engine = 'BLENDER_EEVEE_NEXT'
bpy.context.view_layer.update()

# ---- added for rendering (the .blend has no active camera and no usable light): camera, sun
cam_auto = bpy.data.cameras.new('AutoCamera')
cam_auto.lens = 50.0
cam_auto.sensor_width = 36.0
cam_auto.clip_end = 1000.0
ob_auto_camera = bpy.data.objects.new('AutoCamera', cam_auto)
scene.collection.objects.link(ob_auto_camera)
ob_auto_camera.location = (4.29875, -5.1585, 3.439)
ob_auto_camera.rotation_euler = (1.09748, -7.21219e-08, 0.694738)
scene.camera = ob_auto_camera
light_auto_sun = bpy.data.lights.new('AutoSun', 'SUN')
light_auto_sun.energy = 3.0
light_auto_sun.angle = 0.0523599
ob_auto_sun = bpy.data.objects.new('AutoSun', light_auto_sun)
scene.collection.objects.link(ob_auto_sun)
ob_auto_sun.rotation_euler = (0.872665, 0.174533, 0.523599)
bpy.context.view_layer.update()

